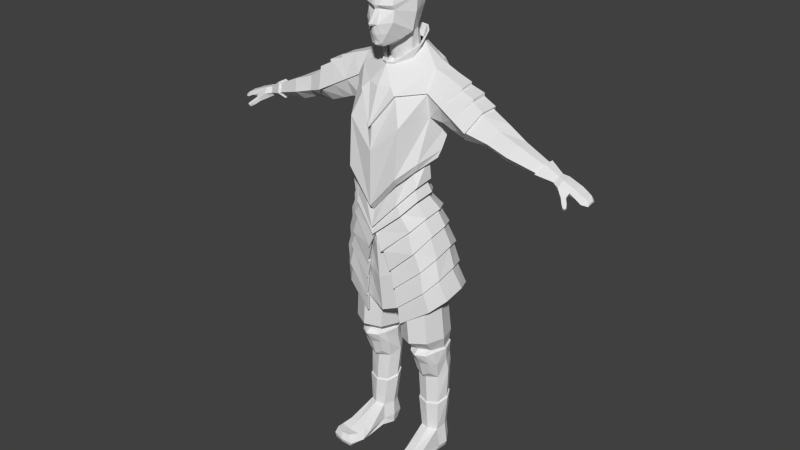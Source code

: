 # Source: Knight.blend  (saved by Blender 2.74.0; exported with 4.5.12 LTS)
import bpy
from mathutils import Matrix  # noqa: F401  (used for matrix-valued properties, if any)

bpy.ops.wm.read_factory_settings(use_empty=True)
scene = bpy.context.scene
scene.name = 'Scene'

# ---- collections
col_collection_1 = bpy.data.collections.new('Collection 1'); scene.collection.children.link(col_collection_1)

# ---- world
world_world = bpy.data.worlds.new('World'); scene.world = world_world
world_world.color = (0.05088, 0.05088, 0.05088)
world_world.use_sun_shadow = False
world_world.sun_shadow_jitter_overblur = 0.0
world_world.cycles.sampling_method = 'MANUAL'
world_world.cycles.sample_map_resolution = 256

# ---- meshes
me_cube_001 = bpy.data.meshes.new('Cube.001')
me_cube_001.from_pydata([(0.0, 0.2569, 1.881), (0.0, -0.04823, 1.739), (-0.02896, -0.04603, 1.752), (-0.1466, 0.04788, 1.784), (-0.1466, 0.1338, 1.824), (-0.09083, 0.2303, 1.869), (0.0, 0.206, 2.079), (-0.151, -0.2421, 2.152), (0.0, -0.1002, 1.91), (-0.04938, -0.07433, 1.912), (-0.1466, 0.02397, 1.994), (-0.1466, 0.1099, 2.035), (-0.09083, 0.1795, 2.067), (0.0, 0.2635, 2.251), (-0.1911, 0.02084, 2.497), (-0.1351, -0.1725, 2.469), (-0.1475, -0.2466, 2.303), (-0.1491, -0.2189, 2.258), (0.0, -0.2671, 1.917), (-0.04991, -0.2539, 1.917), (-0.2081, -0.03304, 2.043), (-0.2345, -0.0153, 2.217), (-0.1695, 0.1859, 2.252), (-0.08778, 0.0009261, 1.768), (-0.09887, -0.005997, 1.963), (-0.138, -0.1127, 1.974), (0.0, -0.3058, 1.936), (-0.0542, -0.2891, 1.949), (-0.1079, -0.2655, 2.053), (-0.06796, -0.3003, 2.04), (-0.03917, -0.3285, 2.131), (0.0, -0.3811, 2.146), (-0.01776, -0.3801, 2.143), (0.0, -0.3075, 2.266), (-0.008679, -0.3016, 2.266), (-0.03001, -0.2658, 2.261), (0.0, -0.3157, 2.302), (-0.03521, -0.3098, 2.302), (0.0, -0.2621, 2.447), (-0.05853, -0.2562, 2.447), (-0.1529, 0.1737, 2.418), (0.0, 0.2174, 2.488), (0.0, -0.2059, 2.547), (0.0, 0.03641, 2.62), (-0.114, 0.01567, 2.575), (-0.0947, -0.185, 2.518), (-0.2297, 0.004686, 2.369), (-0.1021, 0.1893, 2.465), (-0.1824, 0.1702, 2.352), (-0.007886, -0.3784, 2.128), (0.0, -0.3789, 2.127), (-0.01176, -0.3397, 2.114), (0.0, -0.3399, 2.112), (-0.01564, -0.3296, 2.04), (0.0, -0.3306, 2.036), (0.0, -0.311, 1.985), (-0.02789, -0.3086, 1.987), (0.0, 0.3321, 1.774), (0.0, -0.1442, 1.633), (-0.04882, -0.1408, 1.645), (-0.2331, 0.005861, 1.677), (-0.2331, 0.1401, 1.718), (-0.1458, 0.2906, 1.762), (-0.141, -0.06745, 1.661), (-0.2662, -0.3329, 0.6441), (-0.4707, 0.01937, 0.861), (-0.3142, 0.1535, 0.7919), (0.0, -0.3567, 0.3289), (-0.386, -0.1795, 0.7717), (0.0, 0.1952, 0.7025), (-0.2831, -0.3373, 1.204), (-0.4889, 0.2386, 1.229), (-0.2989, 0.3533, 1.407), (0.0, -0.3993, 0.9381), (-0.4128, -0.03286, 1.263), (0.0, 0.4257, 1.462), (-0.2737, -0.3794, 0.7074), (-0.4001, -0.1952, 0.8432), (-0.3214, 0.2279, 0.8599), (0.0, 0.2752, 0.7684), (-0.4834, 0.06057, 0.9324), (0.0, -0.4089, 0.3779), (-0.19, -0.2598, 1.468), (-0.4264, 0.3093, 1.532), (-0.2181, 0.3871, 1.647), (0.0, -0.3725, 1.182), (-0.4064, -0.06134, 1.5), (0.0, 0.396, 1.721), (-0.8173, -0.01162, 1.137), (-0.8227, 0.1855, 1.156), (-0.1287, 0.1883, 0.7271), (-0.1222, 0.4272, 1.441), (-0.1323, 0.2655, 0.7941), (-0.1301, 0.3962, 1.71), (-0.1954, -0.2859, 1.486), (-0.4294, 0.3291, 1.547), (-0.2236, 0.3936, 1.664), (0.0, -0.4195, 1.182), (-0.4145, -0.07933, 1.507), (0.0, 0.4053, 1.751), (-0.5444, 0.1941, 1.675), (-0.5743, 0.04907, 1.657), (-0.1351, 0.4095, 1.729), (-0.1231, -0.2475, 1.556), (-0.3376, 0.2836, 1.742), (-0.2169, 0.3092, 1.789), (0.0, -0.2869, 1.539), (-0.36, -0.056, 1.641), (0.0, 0.312, 1.875), (-0.366, 0.2072, 1.745), (-0.4027, 0.06019, 1.711), (-0.1127, 0.3091, 1.856), (0.0, -0.158, 1.723), (-0.06454, -0.1275, 1.723), (-0.165, 0.01175, 1.765), (-0.1672, 0.1146, 1.822), (-0.1559, 0.2081, 1.888), (-0.1011, 0.2726, 1.905), (0.0, 0.2755, 1.921), (0.0, -0.1645, 1.742), (-0.06418, -0.1326, 1.74), (-0.1595, -0.01898, 1.826), (-0.2168, 0.09597, 1.899), (-0.1887, 0.2281, 1.984), (-0.1227, 0.2938, 2.008), (0.0, 0.3079, 2.013), (0.0, -0.1512, 1.751), (-0.05692, -0.1214, 1.749), (-0.1469, -0.01351, 1.83), (-0.2011, 0.09524, 1.899), (-0.1746, 0.22, 1.979), (-0.1153, 0.2815, 2.002), (0.0, 0.2954, 2.006), (0.0, -0.1116, 1.704), (-0.04551, -0.08871, 1.703), (-0.1154, -0.005276, 1.766), (-0.1574, 0.07574, 1.822), (-0.1397, 0.177, 1.883), (-0.1036, 0.2468, 1.9), (0.0, 0.26, 1.906), (-0.9097, 0.2587, 1.308), (-0.9709, 0.177, 1.423), (-0.9673, 0.004161, 1.416), (-0.8793, -0.1091, 1.251), (-0.9165, 0.2785, 1.321), (-0.9838, 0.1886, 1.447), (-0.9799, -0.001578, 1.44), (-0.8831, -0.1375, 1.258), (-0.2289, -0.2904, 0.7015), (-0.3925, -0.008526, 0.875), (-0.2673, 0.09881, 0.8197), (0.0, -0.3094, 0.4493), (-0.3111, -0.1627, 0.7928), (0.0, 0.1321, 0.7482), (-0.1189, 0.1266, 0.7679), (-0.2319, -0.3077, 0.4029), (-0.4102, -0.0006712, 0.6388), (-0.2738, 0.1596, 0.5913), (0.0, -0.3879, 0.1381), (-0.3958, -0.1956, 0.5999), (0.0, 0.2575, 0.5121), (-0.1121, 0.2214, 0.5405), (-0.2089, -0.2693, 0.4293), (-0.3557, -0.007328, 0.6237), (-0.2433, 0.1294, 0.5845), (0.0, -0.3475, 0.1467), (-0.3439, -0.1736, 0.5916), (0.0, 0.2104, 0.5273), (-0.1102, 0.1821, 0.5427), (-0.2681, -0.2952, 0.3006), (-0.4149, 0.01071, 0.495), (-0.3025, 0.1704, 0.4558), (0.0, -0.381, 0.06013), (-0.4031, -0.1835, 0.4629), (0.0, 0.2679, 0.3986), (-0.1694, 0.232, 0.414), (-0.2311, -0.2579, 0.304), (-0.3547, 0.007437, 0.4675), (-0.2601, 0.146, 0.4346), (0.0, -0.3371, 0.06624), (-0.3447, -0.161, 0.4406), (0.0, 0.2282, 0.3937), (-0.1481, 0.1994, 0.3994), (-0.1727, -0.2551, -0.5271), (-0.5423, 0.131, -0.1038), (-0.1611, 0.4413, -0.3947), (-0.5355, -0.06976, -0.1621), (-0.4287, -0.1764, -0.2978), (-0.3738, 0.4011, -0.2609), (-0.4724, 0.3019, -0.1501), (-0.4931, 0.3129, -0.1268), (-0.4192, 0.2562, 0.07609), (-0.4349, 0.2707, 0.0966), (-0.3489, 0.2333, 0.2424), (-0.363, 0.2613, 0.2641), (-0.2126, 0.3192, 0.2257), (-0.2215, 0.3031, 0.2041), (-0.3212, 0.3652, 0.009808), (-0.3161, 0.347, -0.004878), (-0.386, 0.4181, -0.2413), (-0.4479, -0.1954, -0.2867), (-0.3715, -0.2032, -0.09027), (-0.3824, -0.2345, -0.09689), (-0.3199, -0.2291, 0.1118), (-0.3486, -0.2424, 0.1371), (-0.4599, -0.1166, 0.2744), (-0.4335, -0.1181, 0.2484), (-0.5137, -0.1003, 0.08718), (-0.4898, -0.09784, 0.06715), (-0.5615, -0.08207, -0.1425), (-0.08927, 0.3499, 0.1794), (-0.09233, 0.3274, 0.1553), (-0.138, 0.401, -0.1004), (-0.1444, 0.3834, -0.121), (-0.1609, 0.4606, -0.381), (-0.5687, 0.1314, -0.08047), (-0.4997, 0.09269, 0.1154), (-0.5237, 0.09027, 0.1354), (-0.4434, 0.07469, 0.2754), (-0.4614, 0.08719, 0.302), (-0.1758, -0.2791, -0.5305), (-0.1375, -0.2703, -0.3353), (-0.143, -0.3007, -0.3316), (-0.08877, -0.3197, -0.1259), (-0.07415, -0.351, -0.1193), (-0.1946, -0.2334, -0.7502), (-0.5788, 0.1377, -0.3296), (-0.1862, 0.4891, -0.595), (-0.5662, -0.06532, -0.3923), (-0.4546, -0.1661, -0.527), (-0.4039, 0.4358, -0.4709), (-0.5069, 0.3218, -0.3675), (-0.5284, 0.3313, -0.3447), (-0.4168, 0.452, -0.4513), (-0.4743, -0.1871, -0.5173), (-0.5929, -0.07993, -0.3741), (-0.1865, 0.5082, -0.5807), (-0.6061, 0.1361, -0.3073), (-0.1976, -0.2584, -0.7545), (-0.2087, -0.203, -0.9438), (-0.629, 0.1983, -0.5771), (-0.209, 0.5085, -0.8152), (-0.6161, -0.007198, -0.6327), (-0.4927, -0.1183, -0.7519), (-0.4383, 0.4707, -0.7113), (-0.5519, 0.3715, -0.6144), (-0.5756, 0.3831, -0.5942), (-0.4529, 0.4883, -0.6937), (-0.5135, -0.1374, -0.7435), (-0.6446, -0.01932, -0.6167), (-0.2105, 0.5284, -0.8017), (-0.6583, 0.1991, -0.5575), (-0.2115, -0.2275, -0.9474), (-0.192, -0.2203, -0.7377), (-0.1983, -0.2393, -0.7389), (-0.1712, -0.2324, -0.5162), (-0.1688, -0.2552, -0.5079), (-0.136, -0.2453, -0.3164), (-0.1419, -0.2761, -0.3114), (-0.08208, -0.2989, -0.1082), (-0.07032, -0.3341, -0.1019), (0.0, -0.3131, 0.06103), (-0.1529, 0.4155, -0.3771), (-0.08247, 0.3144, 0.1866), (-0.0842, 0.3017, 0.1729), (-0.1299, 0.3752, -0.08282), (-0.1362, 0.3577, -0.1033), (-0.1527, 0.4349, -0.3634), (-0.1785, 0.4647, -0.575), (-0.1787, 0.4831, -0.5611), (0.0, 0.2083, 0.3789), (0.0, 0.5087, -0.6414), (0.0, 0.186, 0.4104), (0.0, -0.2396, -0.8538), (0.0, -0.2943, 0.3301), (-0.27, -0.1857, -0.7457), (-0.1656, -0.2003, 0.4521), (-0.5601, -0.07829, -0.6196), (-0.3171, -0.1134, 0.4657), (-0.606, 0.2421, -0.5122), (-0.3171, 0.02153, 0.4944), (-0.27, 0.4163, -0.5391), (-0.1656, 0.1199, 0.4866), (0.0, 0.4393, -0.2908), (0.0, 0.3276, 0.05981), (0.0, -0.3208, -0.06456), (0.0, -0.2843, -0.4592), (-0.2004, -0.2268, 0.05284), (-0.2352, -0.2085, -0.3465), (-0.4134, -0.1231, 0.1091), (-0.507, -0.08454, -0.2393), (-0.4134, 0.1019, 0.1588), (-0.4993, 0.1816, -0.1767), (-0.2004, 0.2422, 0.1447), (-0.2352, 0.3472, -0.1972), (0.2169, 0.3088, -0.09246), (0.05819, 0.2324, -0.1593), (-0.007552, 0.04783, -0.187), (0.05819, -0.1367, -0.1593), (0.2169, -0.2132, -0.09246), (0.3756, -0.1367, -0.02559), (0.4414, 0.04783, 0.002101), (0.3756, 0.2324, -0.02559), (0.3231, 0.3508, -1.308), (0.2024, 0.2918, -1.305), (0.1524, 0.1494, -1.297), (0.2024, 0.007085, -1.288), (0.3231, -0.05184, -1.284), (0.4438, 0.007156, -1.287), (0.4939, 0.1495, -1.295), (0.4438, 0.2919, -1.304), (0.2997, 0.3865, -1.186), (0.4626, 0.3022, -1.165), (0.5301, 0.09839, -1.15), (0.4626, -0.1054, -1.15), (0.2997, -0.1899, -1.164), (0.1367, -0.1055, -1.185), (0.0692, 0.09829, -1.2), (0.1367, 0.3021, -1.201), (0.3231, 0.3658, -1.522), (0.1938, 0.3225, -1.547), (0.1403, 0.2175, -1.607), (0.1938, 0.1124, -1.667), (0.3231, 0.06865, -1.692), (0.4524, 0.1119, -1.667), (0.5059, 0.2169, -1.606), (0.4524, 0.3221, -1.546), (0.4772, 0.05955, -1.477), (0.4999, 0.1832, -1.451), (0.1463, 0.1835, -1.452), (0.4481, 0.307, -1.425), (0.3231, 0.3583, -1.415), (0.169, 0.05973, -1.478), (0.1981, 0.3071, -1.426), (0.2243, -0.06562, -1.335), (0.3231, -0.1302, -1.323), (0.4216, -0.06542, -1.335), (0.2413, 0.02552, -1.594), (0.3231, 0.01492, -1.645), (0.4052, 0.02532, -1.594), (0.4249, -0.01926, -1.45), (0.2217, -0.01023, -1.453), (0.3231, -0.0409, -1.466), (0.4301, 0.3042, -2.329), (0.4678, 0.2237, -2.318), (0.4536, 0.1072, -2.336), (0.3644, 0.0601, -2.331), (0.2667, 0.08487, -2.336), (0.2149, 0.1898, -2.328), (0.2432, 0.2819, -2.33), (0.3323, 0.3293, -2.33), (0.3323, 0.3293, -2.602), (0.2432, 0.2819, -2.602), (0.2149, 0.1898, -2.6), (0.2453, 0.03486, -2.572), (0.3683, 0.02688, -2.629), (0.4575, 0.07399, -2.611), (0.4792, 0.2213, -2.599), (0.4301, 0.3042, -2.601), (0.3471, 0.2055, -2.627), (0.3985, -0.2259, -2.457), (0.3015, -0.2164, -2.461), (0.4883, -0.2026, -2.453), (0.3935, -0.1845, -2.628), (0.2759, -0.1774, -2.623), (0.5063, -0.1501, -2.623), (0.41, -0.3229, -2.505), (0.295, -0.32, -2.51), (0.5351, -0.2964, -2.501), (0.4067, -0.2947, -2.604), (0.2656, -0.2971, -2.601), (0.5444, -0.264, -2.601), (0.4309, -0.425, -2.494), (0.3459, -0.4167, -2.496), (0.5174, -0.395, -2.477), (0.424, -0.4401, -2.611), (0.3072, -0.4393, -2.611), (0.5373, -0.4119, -2.611), (0.231, 0.3191, -2.507), (0.5029, 0.217, -2.535), (0.4865, 0.1129, -2.542), (0.2019, 0.1798, -2.497), (0.3276, 0.3692, -2.485), (0.4254, 0.3441, -2.519), (0.2579, 0.07691, -2.513), (0.5262, -0.169, -2.574), (0.2462, -0.1911, -2.54), (0.564, -0.294, -2.56), (0.2363, -0.302, -2.573), (0.4177, -0.4594, -2.559), (0.5405, -0.4248, -2.551), (0.2811, -0.4486, -2.567), (0.4575, 0.3085, -1.302), (0.4662, 0.006232, -1.315), (0.5131, 0.1607, -1.308), (0.1887, 0.309, -1.307), (0.133, 0.1613, -1.312), (0.3231, 0.37, -1.304), (0.1784, 0.008722, -1.325), (0.5003, 0.2215, -1.961), (0.4506, 0.3225, -1.935), (0.3445, 0.05174, -2.015), (0.1637, 0.2033, -1.968), (0.4634, 0.1009, -2.004), (0.2082, 0.3106, -1.936), (0.221, 0.08901, -2.005), (0.3271, 0.3599, -1.922), (0.3275, 0.3487, -1.908), (0.4881, 0.2203, -1.947), (0.442, 0.3138, -1.921), (0.3429, 0.06414, -1.998), (0.1756, 0.2042, -1.952), (0.4533, 0.1094, -1.987), (0.2171, 0.3033, -1.921), (0.2284, 0.09887, -1.988), (0.4227, -0.0382, -1.293), (0.2234, -0.03834, -1.294), (0.3231, -0.07429, -1.286), (-0.5736, 0.1911, 1.226), (-0.6512, 0.1911, 1.194), (-0.5917, 0.3122, 1.471), (-0.7541, 0.2953, 1.396), (-0.7486, 0.2756, 1.383), (-0.5875, 0.2925, 1.457), (-0.7269, -0.1181, 1.341), (-0.5707, -0.09872, 1.424), (-0.564, -0.08069, 1.417), (-0.7217, -0.1, 1.334), (-0.8628, 0.01594, 1.534), (-0.7295, 0.03319, 1.599), (-0.8554, 0.1911, 1.545), (-0.7108, 0.1933, 1.614), (-0.6556, -0.01784, 1.2), (-0.5471, -0.01662, 1.242), (-0.7235, 0.03044, 1.577), (-0.7106, 0.192, 1.589), (-0.728, -0.1168, 1.343), (-0.8604, 0.01335, 1.504), (-0.8583, 0.1902, 1.512), (-1.726, 0.02512, 0.9804), (-1.758, 0.06601, 1.031), (-1.759, 0.1284, 1.033), (-1.737, 0.1579, 1.001), (-1.715, 0.1314, 0.956), (-1.713, 0.06031, 0.95), (-1.248, 0.0259, 1.034), (-1.229, 0.1626, 1.031), (-1.31, 0.2056, 1.145), (-1.364, 0.1397, 1.219), (-1.352, 0.02139, 1.223), (-1.289, -0.06246, 1.118), (-1.078, -0.05529, 1.182), (-1.142, 0.02644, 1.301), (-1.162, 0.1684, 1.32), (-1.1, 0.21, 1.223), (-1.035, 0.1572, 1.108), (-1.045, 0.03201, 1.11), (-1.799, -0.01347, 0.9612), (-1.812, 0.04635, 1.017), (-1.818, 0.1451, 1.019), (-1.783, 0.1794, 0.9726), (-1.76, 0.1535, 0.9317), (-1.767, 0.0305, 0.9202), (-1.909, 0.004449, 0.9365), (-1.937, 0.04168, 0.9695), (-1.958, 0.1361, 0.9707), (-1.948, 0.1676, 0.9496), (-1.915, 0.1383, 0.9017), (-1.888, 0.03103, 0.9002), (-1.857, -0.04792, 0.9016), (-1.847, -0.03253, 0.876), (-1.898, -0.03008, 0.9063), (-1.891, -0.01994, 0.8805), (-1.929, -0.1211, 0.8415), (-1.922, -0.1024, 0.8177), (-1.953, -0.1038, 0.8465), (-1.944, -0.09438, 0.8254), (-1.894, -0.08912, 0.8669), (-1.933, -0.07038, 0.8722), (-1.925, -0.05638, 0.8493), (-1.882, -0.07012, 0.8422), (-1.967, 0.02552, 0.8955), (-1.991, 0.1406, 0.8951), (-1.98, -0.009793, 0.9066), (-2.005, 0.03225, 0.9367), (-2.013, 0.1548, 0.9208), (-2.02, 0.1267, 0.9412), (-2.034, 0.02059, 0.8729), (-2.046, 0.1238, 0.8791), (-2.042, -0.02214, 0.8776), (-2.064, 0.03041, 0.9135), (-2.066, 0.1339, 0.8996), (-2.066, 0.1101, 0.9241), (-2.081, 0.02157, 0.8539), (-2.085, 0.06875, 0.8557), (-2.097, 0.01014, 0.8618), (-2.097, 0.02059, 0.8844), (-2.096, 0.1097, 0.8768), (-2.098, 0.07602, 0.8927), (-1.575, -0.005243, 1.028), (-1.622, 0.1323, 1.098), (-1.617, 0.05054, 1.097), (-1.551, 0.04838, 0.9791), (-1.589, 0.1744, 1.051), (-1.546, 0.1422, 0.9821), (-1.571, -0.03464, 1.028), (-1.634, 0.1455, 1.119), (-1.627, 0.03835, 1.119), (-1.541, 0.03539, 0.9639), (-1.59, 0.2005, 1.058), (-1.535, 0.1583, 0.968)], [], [(0, 5, 12, 6), (5, 4, 11, 12), (4, 3, 10, 11), (23, 2, 9, 24), (2, 1, 8, 9), (12, 22, 13, 6), (11, 21, 22, 12), (10, 20, 21, 11), (24, 25, 20, 10), (8, 18, 19, 9), (17, 21, 20, 7), (9, 19, 25, 24), (3, 23, 24, 10), (7, 20, 25, 28), (27, 28, 25, 19), (26, 27, 19, 18), (27, 26, 55, 56), (30, 7, 28, 29), (32, 31, 33, 34), (35, 30, 32, 34), (17, 7, 30, 35), (33, 36, 37, 34), (16, 17, 35, 34, 37), (36, 38, 39, 37), (15, 16, 37, 39), (40, 48, 46, 14), (14, 15, 45, 44), (47, 40, 14, 44), (39, 45, 15), (38, 42, 45, 39), (44, 45, 42, 43), (41, 47, 44, 43), (48, 22, 21, 46), (46, 21, 17, 16), (15, 14, 46, 16), (31, 32, 49, 50), (51, 49, 32, 30), (50, 49, 51, 52), (53, 29, 56), (53, 56, 55, 54), (27, 56, 29, 28), (52, 51, 53, 54), (29, 53, 51, 30), (3, 60, 63, 23), (0, 57, 62, 5), (5, 62, 61, 4), (4, 61, 60, 3), (23, 63, 59, 2), (2, 59, 58, 1), (76, 70, 74, 77), (92, 91, 75, 79), (80, 71, 72, 78), (81, 73, 70, 76), (77, 74, 71, 80), (68, 77, 80, 65), (67, 81, 76, 64), (65, 80, 78, 66), (90, 92, 79, 69), (64, 76, 77, 68), (70, 82, 86, 74), (91, 93, 87, 75), (71, 83, 84, 72), (73, 85, 82, 70), (72, 84, 93, 91), (66, 78, 92, 90), (78, 72, 91, 92), (84, 96, 102, 93), (428, 437, 436), (424, 147, 143, 427), (422, 140, 144, 421), (82, 94, 98, 86), (93, 102, 99, 87), (83, 95, 96, 84), (85, 97, 94, 82), (96, 105, 111, 102), (98, 107, 110, 101), (100, 101, 110, 109), (95, 100, 109, 104), (94, 103, 107, 98), (102, 111, 108, 99), (95, 104, 105, 96), (97, 106, 103, 94), (103, 106, 112, 113), (107, 103, 113, 114), (110, 107, 114, 115), (116, 109, 110, 115), (105, 104, 109, 116), (108, 111, 117, 118), (111, 105, 116, 117), (117, 124, 125, 118), (116, 123, 124, 117), (115, 122, 123, 116), (114, 121, 122, 115), (113, 120, 121, 114), (112, 119, 120, 113), (124, 131, 132, 125), (123, 130, 131, 124), (122, 129, 130, 123), (121, 128, 129, 122), (120, 127, 128, 121), (119, 126, 127, 120), (131, 138, 139, 132), (130, 137, 138, 131), (129, 136, 137, 130), (128, 135, 136, 129), (127, 134, 135, 128), (126, 133, 134, 127), (143, 147, 146, 142), (141, 142, 146, 145), (140, 141, 145, 144), (430, 438, 437, 428), (430, 421, 438), (422, 419, 89, 140), (432, 427, 143, 88), (432, 88, 89, 419), (90, 154, 150, 66), (68, 152, 148, 64), (69, 153, 154, 90), (66, 150, 149, 65), (64, 148, 151, 67), (65, 149, 152, 68), (154, 161, 157, 150), (152, 159, 155, 148), (153, 160, 161, 154), (150, 157, 156, 149), (148, 155, 158, 151), (149, 156, 159, 152), (161, 168, 164, 157), (159, 166, 162, 155), (160, 167, 168, 161), (157, 164, 163, 156), (155, 162, 165, 158), (156, 163, 166, 159), (168, 175, 171, 164), (166, 173, 169, 162), (167, 174, 175, 168), (164, 171, 170, 163), (162, 169, 172, 165), (163, 170, 173, 166), (175, 182, 178, 171), (173, 180, 176, 169), (174, 181, 182, 175), (171, 178, 177, 170), (169, 176, 179, 172), (170, 177, 180, 173), (200, 209, 186, 187), (220, 200, 187, 183), (190, 199, 188, 189), (199, 214, 185, 188), (209, 215, 184, 186), (215, 190, 189, 184), (180, 177, 219, 205), (205, 219, 218, 206), (206, 218, 217, 207), (207, 217, 216, 208), (208, 216, 215, 209), (179, 176, 204, 224), (224, 204, 203, 223), (223, 203, 202, 222), (222, 202, 201, 221), (221, 201, 200, 220), (177, 178, 194, 219), (219, 194, 193, 218), (218, 193, 192, 217), (217, 192, 191, 216), (216, 191, 190, 215), (182, 181, 210, 195), (195, 210, 211, 196), (196, 211, 212, 197), (197, 212, 213, 198), (198, 213, 214, 199), (176, 180, 205, 204), (204, 205, 206, 203), (203, 206, 207, 202), (202, 207, 208, 201), (201, 208, 209, 200), (178, 182, 195, 194), (194, 195, 196, 193), (193, 196, 197, 192), (192, 197, 198, 191), (191, 198, 199, 190), (234, 235, 228, 229), (238, 234, 229, 225), (232, 233, 230, 231), (233, 236, 227, 230), (235, 237, 226, 228), (237, 232, 231, 226), (185, 236, 233, 188), (188, 233, 232, 189), (189, 232, 237, 184), (184, 237, 235, 186), (186, 235, 234, 187), (187, 234, 238, 183), (248, 249, 242, 243), (252, 248, 243, 239), (246, 247, 244, 245), (247, 250, 241, 244), (249, 251, 240, 242), (251, 246, 245, 240), (227, 250, 247, 230), (230, 247, 246, 231), (231, 246, 251, 226), (226, 251, 249, 228), (228, 249, 248, 229), (229, 248, 252, 225), (238, 225, 253, 254), (239, 253, 225, 252), (183, 238, 254, 255), (220, 183, 255, 256), (222, 221, 257, 258), (221, 220, 256, 257), (224, 223, 259, 260), (223, 222, 258, 259), (179, 224, 260, 261), (236, 185, 262, 269), (227, 236, 269, 268), (214, 213, 266, 267), (213, 212, 265, 266), (212, 211, 264, 265), (211, 210, 263, 264), (185, 214, 267, 262), (270, 263, 210, 181), (250, 227, 268, 241), (285, 274, 276, 287), (287, 276, 278, 289), (289, 278, 280, 291), (291, 280, 282, 293), (293, 282, 272, 284), (281, 294, 283, 271), (294, 293, 284, 283), (279, 292, 294, 281), (292, 291, 293, 294), (277, 290, 292, 279), (290, 289, 291, 292), (275, 288, 290, 277), (288, 287, 289, 290), (273, 286, 288, 275), (286, 285, 287, 288), (311, 312, 310, 303), (312, 313, 309, 310), (313, 314, 308, 309), (314, 315, 307, 308), (315, 316, 306, 307), (316, 317, 305, 306), (317, 318, 304, 305), (318, 311, 303, 304), (296, 295, 311, 318), (297, 296, 318, 317), (298, 297, 317, 316), (299, 298, 316, 315), (300, 299, 315, 314), (301, 300, 314, 313), (302, 301, 313, 312), (295, 302, 312, 311), (331, 330, 326, 319), (330, 328, 325, 326), (328, 327, 324, 325), (397, 392, 330, 331), (396, 395, 333, 329), (332, 329, 321, 322), (329, 333, 320, 321), (333, 331, 319, 320), (332, 341, 334, 398), (398, 396, 329, 332), (392, 394, 328, 330), (395, 397, 331, 333), (332, 322, 337, 341), (394, 393, 327, 328), (327, 393, 336, 340), (324, 327, 340, 339), (323, 324, 339, 338), (322, 323, 338, 337), (415, 417, 335, 336), (417, 416, 334, 335), (338, 339, 340, 342), (338, 342, 341, 337), (335, 334, 341, 342), (335, 342, 340, 336), (399, 403, 345, 344), (403, 401, 346, 345), (381, 378, 352, 353), (401, 405, 347, 346), (402, 404, 349, 348), (406, 400, 343, 350), (400, 399, 344, 343), (405, 402, 348, 347), (404, 406, 350, 349), (382, 383, 358, 351), (355, 356, 365, 363), (384, 354, 364, 386), (379, 380, 356, 357), (378, 382, 351, 352), (384, 381, 353, 354), (383, 379, 357, 358), (356, 355, 359, 357), (358, 357, 359, 351), (353, 352, 351, 359), (353, 359, 355, 354), (363, 365, 371, 369), (386, 364, 370, 388), (380, 345, 362, 385), (354, 355, 363, 364), (345, 346, 360, 362), (346, 347, 361, 360), (369, 371, 377, 375), (388, 370, 376, 391), (385, 362, 368, 387), (364, 363, 369, 370), (362, 360, 366, 368), (360, 361, 367, 366), (389, 391, 376, 375), (390, 389, 375, 377), (387, 368, 374, 390), (370, 369, 375, 376), (368, 366, 372, 374), (366, 367, 373, 372), (371, 387, 390, 377), (374, 372, 389, 390), (372, 373, 391, 389), (365, 385, 387, 371), (367, 388, 391, 373), (356, 380, 385, 365), (361, 386, 388, 367), (343, 344, 379, 383), (347, 348, 381, 384), (349, 350, 382, 378), (344, 345, 380, 379), (347, 384, 386, 361), (350, 343, 383, 382), (348, 349, 378, 381), (309, 308, 393, 394), (310, 309, 394, 392), (305, 304, 395, 396), (304, 303, 397, 395), (303, 310, 392, 397), (306, 305, 396, 398), (413, 407, 406, 404), (414, 411, 402, 405), (409, 408, 399, 400), (407, 409, 400, 406), (411, 413, 404, 402), (410, 414, 405, 401), (412, 410, 401, 403), (408, 412, 403, 399), (325, 324, 412, 408), (324, 323, 410, 412), (323, 322, 414, 410), (321, 320, 413, 411), (319, 326, 409, 407), (326, 325, 408, 409), (322, 321, 411, 414), (320, 319, 407, 413), (307, 306, 416, 417), (308, 307, 417, 415), (416, 306, 398, 334), (336, 393, 308, 415), (74, 433, 418, 71), (433, 432, 419, 418), (74, 86, 426, 433), (433, 426, 427, 432), (83, 71, 418, 423), (423, 418, 419, 422), (95, 420, 431, 100), (431, 420, 435), (100, 431, 429, 101), (431, 435, 434, 429), (83, 423, 420, 95), (423, 422, 421, 420), (98, 425, 426, 86), (425, 424, 427, 426), (101, 429, 425, 98), (429, 434, 425), (434, 428, 436, 424, 425), (435, 430, 428, 434), (420, 421, 430, 435), (437, 146, 147, 424, 436), (438, 145, 146, 437), (421, 144, 145, 438), (509, 510, 443, 442), (451, 452, 449, 450), (456, 451, 450, 445), (455, 456, 445, 446), (505, 507, 440, 439), (508, 505, 439, 444), (507, 506, 441, 440), (454, 455, 446, 447), (453, 454, 447, 448), (452, 453, 448, 449), (506, 509, 442, 441), (510, 508, 444, 443), (88, 143, 451, 456), (89, 88, 456, 455), (143, 142, 452, 451), (142, 141, 453, 452), (140, 89, 455, 454), (141, 140, 454, 453), (440, 441, 459, 458), (444, 439, 457, 462), (442, 443, 461, 460), (441, 442, 460, 459), (439, 440, 458, 457), (443, 444, 462, 461), (458, 459, 465, 464), (457, 463, 471, 469), (460, 461, 467, 466), (459, 460, 466, 465), (457, 458, 464, 463), (461, 462, 468, 467), (468, 463, 483, 481), (464, 465, 486, 484), (477, 478, 475, 473), (468, 462, 470, 472), (463, 468, 472, 471), (462, 457, 469, 470), (479, 480, 474, 476), (478, 479, 476, 475), (480, 477, 473, 474), (474, 473, 475, 476), (470, 469, 477, 480), (471, 472, 479, 478), (472, 470, 480, 479), (469, 471, 478, 477), (481, 483, 489, 487), (484, 486, 492, 490), (466, 467, 482, 485), (465, 466, 485, 486), (463, 464, 484, 483), (467, 468, 481, 482), (487, 489, 495, 493), (490, 492, 498, 496), (485, 482, 488, 491), (486, 485, 491, 492), (483, 484, 490, 489), (482, 481, 487, 488), (491, 488, 494, 497), (492, 491, 497, 498), (489, 490, 496, 495), (488, 487, 493, 494), (493, 495, 497, 494), (495, 496, 498, 497), (446, 445, 502, 504), (448, 447, 503, 500), (449, 448, 500, 501), (445, 450, 499, 502), (450, 449, 501, 499), (447, 446, 504, 503), (504, 502, 508, 510), (500, 503, 509, 506), (501, 500, 506, 507), (502, 499, 505, 508), (499, 501, 507, 505), (503, 504, 510, 509), (13, 22, 48, 40), (41, 13, 40, 47)])
me_cube_001.use_remesh_preserve_volume = False
me_cube_001.use_remesh_preserve_attributes = False
me_cube_001.use_mirror_vertex_groups = False
me_cube_001.update()

# ---- objects
ob_knight1 = bpy.data.objects.new('knight1', me_cube_001)

# ---- transforms, parenting, visibility, modifiers, constraints
ob_knight1.location = (0.0, 0.0, 0.0)
ob_knight1.lineart.crease_threshold = 0.0
_m = ob_knight1.modifiers.new('Mirror', 'MIRROR')
_m.use_clip = True
_m = ob_knight1.modifiers.new('EdgeSplit', 'EDGE_SPLIT')
_m.split_angle = 0.7854
_m.use_edge_angle = False

# ---- collection membership
col_collection_1.objects.link(ob_knight1)

# ---- scene / render settings (as saved in the file)
scene.frame_start = 1; scene.frame_end = 250; scene.frame_set(1)
scene.render.engine = 'CYCLES'
scene.render.resolution_percentage = 50
scene.render.dither_intensity = 0.0
scene.cycles.use_denoising = False
scene.cycles.samples = 10
scene.cycles.sampling_pattern = 'TABULATED_SOBOL'
scene.cycles.light_sampling_threshold = 0.0
scene.cycles.use_adaptive_sampling = False
scene.cycles.use_light_tree = False
scene.cycles.blur_glossy = 0.0
scene.cycles.pixel_filter_type = 'GAUSSIAN'
scene.cycles.sample_clamp_indirect = 0.0
scene.view_settings.view_transform = 'Standard'
bpy.context.view_layer.update()

# ---- added for rendering (the .blend has no active camera and no usable light): camera, sun
cam_auto = bpy.data.cameras.new('AutoCamera')
cam_auto.lens = 50.0
cam_auto.sensor_width = 36.0
cam_auto.clip_end = 1000.0
ob_auto_camera = bpy.data.objects.new('AutoCamera', cam_auto)
scene.collection.objects.link(ob_auto_camera)
ob_auto_camera.location = (6.28402, -7.50634, 5.02239)
ob_auto_camera.rotation_euler = (1.09748, -7.21219e-08, 0.694738)
scene.camera = ob_auto_camera
light_auto_sun = bpy.data.lights.new('AutoSun', 'SUN')
light_auto_sun.energy = 3.0
light_auto_sun.angle = 0.0523599
ob_auto_sun = bpy.data.objects.new('AutoSun', light_auto_sun)
scene.collection.objects.link(ob_auto_sun)
ob_auto_sun.rotation_euler = (0.872665, 0.174533, 0.523599)
bpy.context.view_layer.update()
